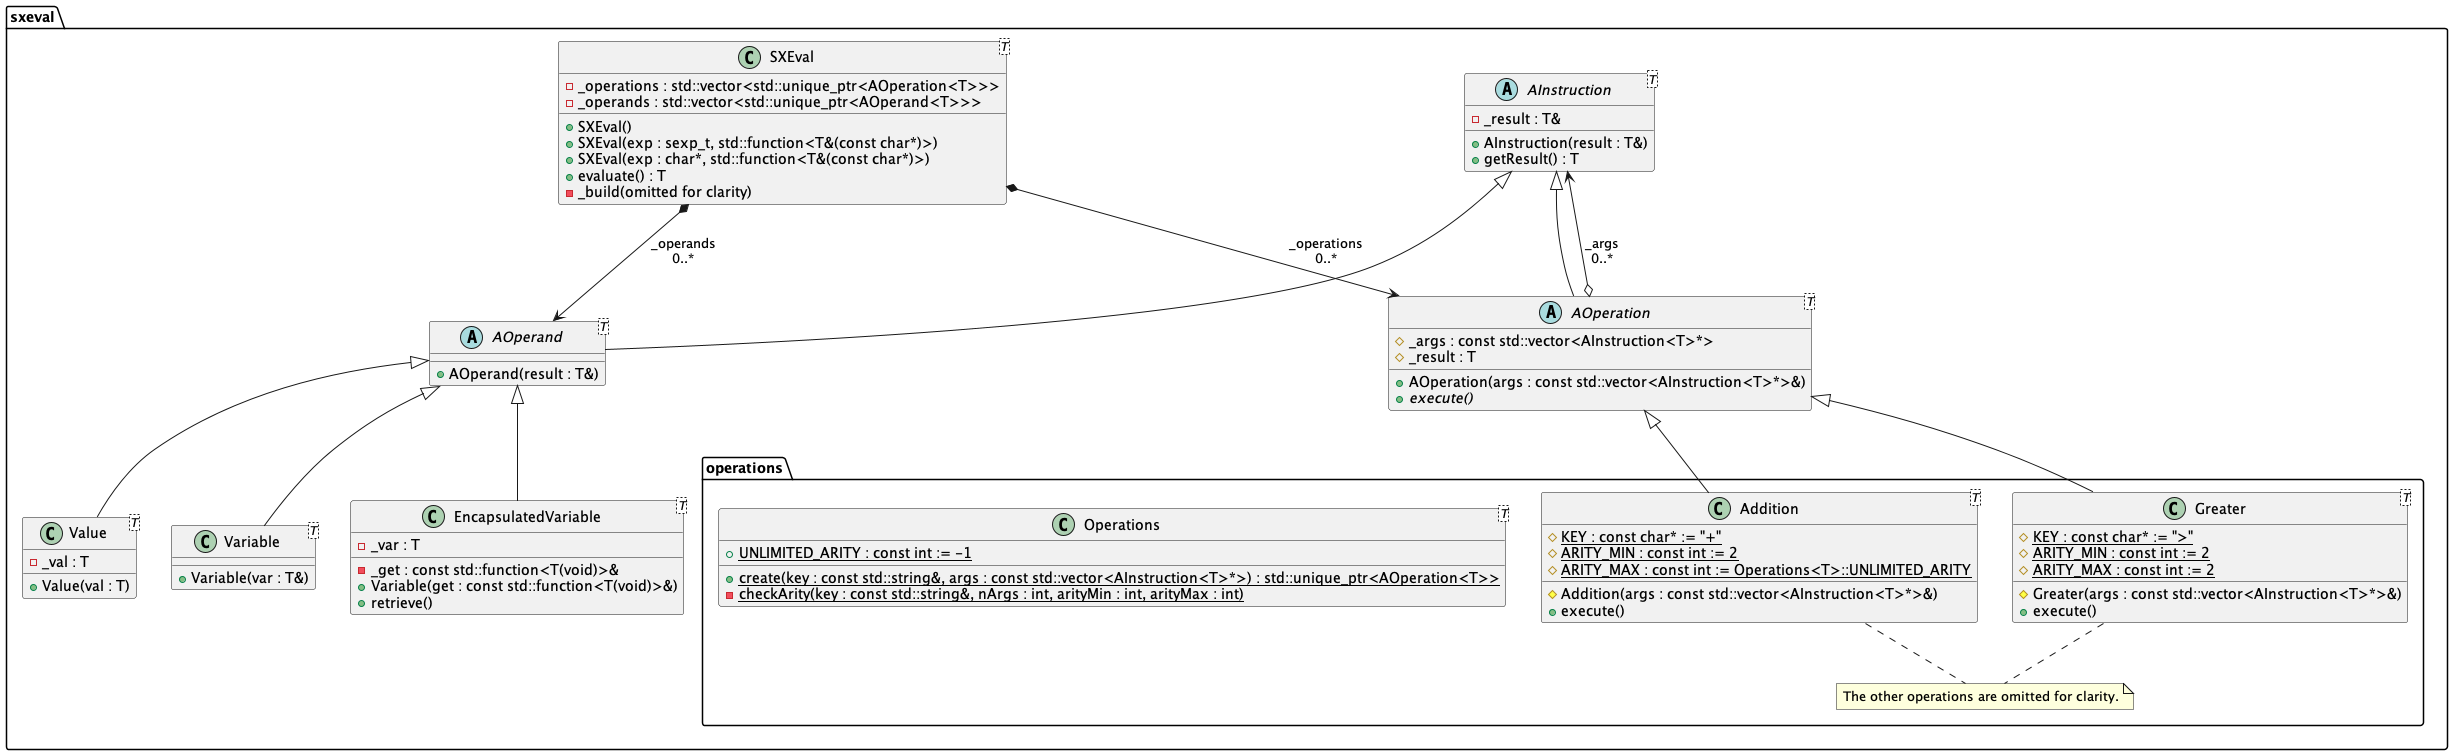

The diagram above was rendered by PlantUML. Its source (embedded in the PNG):
@startuml

package sxeval {

    class SXEval<T> {
        -_operations : std::vector<std::unique_ptr<AOperation<T>>>
        -_operands : std::vector<std::unique_ptr<AOperand<T>>>
        +SXEval()
        +SXEval(exp : sexp_t, std::function<T&(const char*)>)
        +SXEval(exp : char*, std::function<T&(const char*)>)
        +evaluate() : T
        -_build(omitted for clarity)
    }

    abstract class AInstruction<T> {
        -_result : T&
        +AInstruction(result : T&)
        +getResult() : T
    }

    abstract class AOperation<T> extends AInstruction {
        #_args : const std::vector<AInstruction<T>*>
        #_result : T
        +AOperation(args : const std::vector<AInstruction<T>*>&)
        +{abstract} execute()
    }

    abstract class AOperand<T> extends AInstruction {
        +AOperand(result : T&)
    }

    class Value<T> extends AOperand {
        -_val : T
        +Value(val : T)
    }

    class Variable<T> extends AOperand {
        +Variable(var : T&)
    }

    class EncapsulatedVariable<T> extends AOperand {
        -_var : T
        -_get : const std::function<T(void)>&
        +Variable(get : const std::function<T(void)>&)
        +retrieve()
    }

    package operations {

        class Operations<T> {
            +{static} UNLIMITED_ARITY : const int := -1
            +{static} create(key : const std::string&, args : const std::vector<AInstruction<T>*>) : std::unique_ptr<AOperation<T>>
            -{static} checkArity(key : const std::string&, nArgs : int, arityMin : int, arityMax : int)
        }

        class Addition<T> {
            #{static} KEY : const char* := "+"
            #{static} ARITY_MIN : const int := 2
            #{static} ARITY_MAX : const int := Operations<T>::UNLIMITED_ARITY
            #Addition(args : const std::vector<AInstruction<T>*>&)
            +execute()
        }

        class Greater<T> {
            #{static} KEY : const char* := ">"
            #{static} ARITY_MIN : const int := 2
            #{static} ARITY_MAX : const int := 2
            #Greater(args : const std::vector<AInstruction<T>*>&)
            +execute()
        }

        Addition -up-|> AOperation
        Greater -up-|> AOperation

        note "The other operations are omitted for clarity." as N
        Addition .. N
        Greater .. N

    }

    SXEval *--> AOperation : _operations\n0..*
    SXEval *--> AOperand : _operands\n0..*
    AOperation o-up-> AInstruction : _args\n0..*

}

@enduml